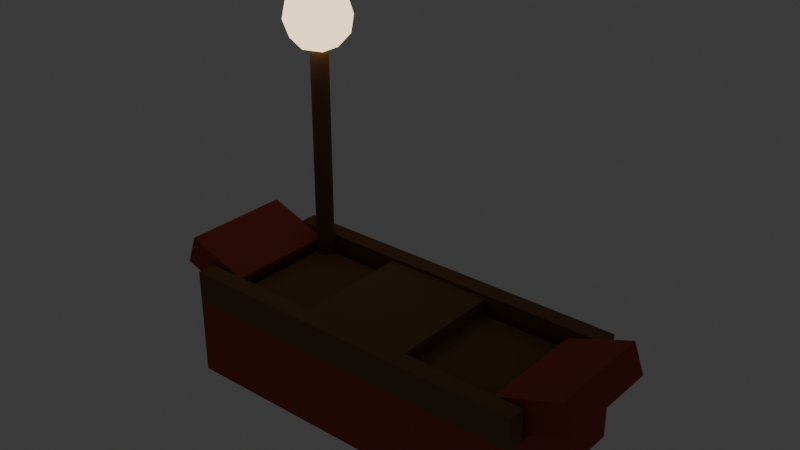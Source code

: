 # Source: boat.blend  (saved by Blender 5.2.44; exported with 4.5.12 LTS)
import bpy
from mathutils import Matrix  # noqa: F401  (used for matrix-valued properties, if any)

bpy.ops.wm.read_factory_settings(use_empty=True)
scene = bpy.context.scene
scene.name = 'Scene'

# ---- collections
col_collection = bpy.data.collections.new('Collection'); scene.collection.children.link(col_collection)

# ---- materials (node trees are filled in below, after node groups)
mat_boat_hull = bpy.data.materials.new('boat_hull')
mat_boat_trim = bpy.data.materials.new('boat_trim')
mat_lantern_paper = bpy.data.materials.new('lantern_paper')

# ---- material node trees
mat_boat_hull.use_nodes = True; mat_boat_hull.node_tree.nodes.clear()
_N = mat_boat_hull.node_tree.nodes; _L = mat_boat_hull.node_tree.links
n0 = _N.new('ShaderNodeBsdfPrincipled'); n0.name = 'Principled BSDF'; n0.location = (-200, 100)
n0.inputs[0].default_value = (0.3763, 0.05781, 0.04519, 1.0)
n0.inputs[2].default_value = 0.85
n0.inputs[10].default_value = 0.005
n1 = _N.new('ShaderNodeOutputMaterial'); n1.name = 'Material Output'; n1.location = (200, 100)
_L.new(n0.outputs[0], n1.inputs[0])
n1.is_active_output = True
mat_boat_trim.use_nodes = True; mat_boat_trim.node_tree.nodes.clear()
_N = mat_boat_trim.node_tree.nodes; _L = mat_boat_trim.node_tree.links
n0 = _N.new('ShaderNodeBsdfPrincipled'); n0.name = 'Principled BSDF'; n0.location = (-200, 100)
n0.inputs[0].default_value = (0.1946, 0.1022, 0.04667, 1.0)
n0.inputs[2].default_value = 0.85
n0.inputs[10].default_value = 0.005
n1 = _N.new('ShaderNodeOutputMaterial'); n1.name = 'Material Output'; n1.location = (200, 100)
_L.new(n0.outputs[0], n1.inputs[0])
n1.is_active_output = True
mat_lantern_paper.use_nodes = True; mat_lantern_paper.node_tree.nodes.clear()
_N = mat_lantern_paper.node_tree.nodes; _L = mat_lantern_paper.node_tree.links
n0 = _N.new('ShaderNodeBsdfPrincipled'); n0.name = 'Principled BSDF'; n0.location = (-200, 100)
n0.inputs[10].default_value = 0.005
n1 = _N.new('ShaderNodeOutputMaterial'); n1.name = 'Material Output'; n1.location = (200, 100)
n2 = _N.new('ShaderNodeEmission'); n2.name = 'Emission'; n2.location = (0, 0)
n2.inputs[0].default_value = (1.0, 0.7682, 0.4508, 1.0)
n2.inputs[1].default_value = 2.0
_L.new(n2.outputs[0], n1.inputs[0])
n1.is_active_output = True

# ---- world
world_world = bpy.data.worlds.new('World'); scene.world = world_world
world_world.use_nodes = True; world_world.node_tree.nodes.clear()
_N = world_world.node_tree.nodes; _L = world_world.node_tree.links
n0 = _N.new('ShaderNodeOutputWorld'); n0.name = 'World Output'; n0.location = (200, 100)
n1 = _N.new('ShaderNodeBackground'); n1.name = 'Background'; n1.location = (-200, 100)
n1.inputs[0].default_value = (0.05088, 0.05088, 0.05088, 1.0)
_L.new(n1.outputs[0], n0.inputs[0])
n0.is_active_output = True
world_world.color = (0.05088, 0.05088, 0.05088)
world_world.sun_shadow_jitter_overblur = 0.0

# ---- meshes
me_cube_001 = bpy.data.meshes.new('Cube.001')
me_cube_001.from_pydata([(-0.5, -0.5, -0.5), (-0.5, -0.5, 0.5), (-0.5, 0.5, -0.5), (-0.5, 0.5, 0.5), (0.5, -0.5, -0.5), (0.5, -0.5, 0.5), (0.5, 0.5, -0.5), (0.5, 0.5, 0.5)], [], [(0, 1, 3, 2), (2, 3, 7, 6), (6, 7, 5, 4), (4, 5, 1, 0), (2, 6, 4, 0), (7, 3, 1, 5)])
_uv = me_cube_001.uv_layers.new(name='UVMap')
_uv.uv.foreach_set('vector', [0.375, 0.0, 0.625, 0.0, 0.625, 0.25, 0.375, 0.25, 0.375, 0.25, 0.625, 0.25, 0.625, 0.5, 0.375, 0.5, 0.375, 0.5, 0.625, 0.5, 0.625, 0.75, 0.375, 0.75, 0.375, 0.75, 0.625, 0.75, 0.625, 1.0, 0.375, 1.0, 0.125, 0.5, 0.375, 0.5, 0.375, 0.75, 0.125, 0.75, 0.625, 0.5, 0.875, 0.5, 0.875, 0.75, 0.625, 0.75])
me_cube_001.materials.append(mat_boat_hull)
me_cube_001.update()
me_cube_002 = bpy.data.meshes.new('Cube.002')
me_cube_002.from_pydata([(-0.5, -0.5, -0.5), (-0.5, -0.5, 0.5), (-0.5, 0.5, -0.5), (-0.5, 0.5, 0.5), (0.5, -0.5, -0.5), (0.5, -0.5, 0.5), (0.5, 0.5, -0.5), (0.5, 0.5, 0.5)], [], [(0, 1, 3, 2), (2, 3, 7, 6), (6, 7, 5, 4), (4, 5, 1, 0), (2, 6, 4, 0), (7, 3, 1, 5)])
_uv = me_cube_002.uv_layers.new(name='UVMap')
_uv.uv.foreach_set('vector', [0.375, 0.0, 0.625, 0.0, 0.625, 0.25, 0.375, 0.25, 0.375, 0.25, 0.625, 0.25, 0.625, 0.5, 0.375, 0.5, 0.375, 0.5, 0.625, 0.5, 0.625, 0.75, 0.375, 0.75, 0.375, 0.75, 0.625, 0.75, 0.625, 1.0, 0.375, 1.0, 0.125, 0.5, 0.375, 0.5, 0.375, 0.75, 0.125, 0.75, 0.625, 0.5, 0.875, 0.5, 0.875, 0.75, 0.625, 0.75])
me_cube_002.materials.append(mat_boat_trim)
me_cube_002.update()
me_cube_003 = bpy.data.meshes.new('Cube.003')
me_cube_003.from_pydata([(-0.5, -0.5, -0.5), (-0.5, -0.5, 0.5), (-0.5, 0.5, -0.5), (-0.5, 0.5, 0.5), (0.5, -0.5, -0.5), (0.5, -0.5, 0.5), (0.5, 0.5, -0.5), (0.5, 0.5, 0.5)], [], [(0, 1, 3, 2), (2, 3, 7, 6), (6, 7, 5, 4), (4, 5, 1, 0), (2, 6, 4, 0), (7, 3, 1, 5)])
_uv = me_cube_003.uv_layers.new(name='UVMap')
_uv.uv.foreach_set('vector', [0.375, 0.0, 0.625, 0.0, 0.625, 0.25, 0.375, 0.25, 0.375, 0.25, 0.625, 0.25, 0.625, 0.5, 0.375, 0.5, 0.375, 0.5, 0.625, 0.5, 0.625, 0.75, 0.375, 0.75, 0.375, 0.75, 0.625, 0.75, 0.625, 1.0, 0.375, 1.0, 0.125, 0.5, 0.375, 0.5, 0.375, 0.75, 0.125, 0.75, 0.625, 0.5, 0.875, 0.5, 0.875, 0.75, 0.625, 0.75])
me_cube_003.materials.append(mat_boat_trim)
me_cube_003.update()
me_cube_004 = bpy.data.meshes.new('Cube.004')
me_cube_004.from_pydata([(-0.5, -0.5, -0.5), (-0.5, -0.5, 0.5), (-0.5, 0.5, -0.5), (-0.5, 0.5, 0.5), (0.5, -0.5, -0.5), (0.5, -0.5, 0.5), (0.5, 0.5, -0.5), (0.5, 0.5, 0.5)], [], [(0, 1, 3, 2), (2, 3, 7, 6), (6, 7, 5, 4), (4, 5, 1, 0), (2, 6, 4, 0), (7, 3, 1, 5)])
_uv = me_cube_004.uv_layers.new(name='UVMap')
_uv.uv.foreach_set('vector', [0.375, 0.0, 0.625, 0.0, 0.625, 0.25, 0.375, 0.25, 0.375, 0.25, 0.625, 0.25, 0.625, 0.5, 0.375, 0.5, 0.375, 0.5, 0.625, 0.5, 0.625, 0.75, 0.375, 0.75, 0.375, 0.75, 0.625, 0.75, 0.625, 1.0, 0.375, 1.0, 0.125, 0.5, 0.375, 0.5, 0.375, 0.75, 0.125, 0.75, 0.625, 0.5, 0.875, 0.5, 0.875, 0.75, 0.625, 0.75])
me_cube_004.materials.append(mat_boat_trim)
me_cube_004.update()
me_cube_005 = bpy.data.meshes.new('Cube.005')
me_cube_005.from_pydata([(-0.5, -0.5, -0.5), (-0.5, -0.5, 0.5), (-0.5, 0.5, -0.5), (-0.5, 0.5, 0.5), (0.5, -0.5, -0.5), (0.5, -0.5, 0.5), (0.5, 0.5, -0.5), (0.5, 0.5, 0.5)], [], [(0, 1, 3, 2), (2, 3, 7, 6), (6, 7, 5, 4), (4, 5, 1, 0), (2, 6, 4, 0), (7, 3, 1, 5)])
_uv = me_cube_005.uv_layers.new(name='UVMap')
_uv.uv.foreach_set('vector', [0.375, 0.0, 0.625, 0.0, 0.625, 0.25, 0.375, 0.25, 0.375, 0.25, 0.625, 0.25, 0.625, 0.5, 0.375, 0.5, 0.375, 0.5, 0.625, 0.5, 0.625, 0.75, 0.375, 0.75, 0.375, 0.75, 0.625, 0.75, 0.625, 1.0, 0.375, 1.0, 0.125, 0.5, 0.375, 0.5, 0.375, 0.75, 0.125, 0.75, 0.625, 0.5, 0.875, 0.5, 0.875, 0.75, 0.625, 0.75])
me_cube_005.materials.append(mat_boat_hull)
me_cube_005.update()
me_cube_006 = bpy.data.meshes.new('Cube.006')
me_cube_006.from_pydata([(-0.5, -0.5, -0.5), (-0.5, -0.5, 0.5), (-0.5, 0.5, -0.5), (-0.5, 0.5, 0.5), (0.5, -0.5, -0.5), (0.5, -0.5, 0.5), (0.5, 0.5, -0.5), (0.5, 0.5, 0.5)], [], [(0, 1, 3, 2), (2, 3, 7, 6), (6, 7, 5, 4), (4, 5, 1, 0), (2, 6, 4, 0), (7, 3, 1, 5)])
_uv = me_cube_006.uv_layers.new(name='UVMap')
_uv.uv.foreach_set('vector', [0.375, 0.0, 0.625, 0.0, 0.625, 0.25, 0.375, 0.25, 0.375, 0.25, 0.625, 0.25, 0.625, 0.5, 0.375, 0.5, 0.375, 0.5, 0.625, 0.5, 0.625, 0.75, 0.375, 0.75, 0.375, 0.75, 0.625, 0.75, 0.625, 1.0, 0.375, 1.0, 0.125, 0.5, 0.375, 0.5, 0.375, 0.75, 0.125, 0.75, 0.625, 0.5, 0.875, 0.5, 0.875, 0.75, 0.625, 0.75])
me_cube_006.materials.append(mat_boat_hull)
me_cube_006.update()
me_cube_007 = bpy.data.meshes.new('Cube.007')
me_cube_007.from_pydata([(-0.5, -0.5, -0.5), (-0.5, -0.5, 0.5), (-0.5, 0.5, -0.5), (-0.5, 0.5, 0.5), (0.5, -0.5, -0.5), (0.5, -0.5, 0.5), (0.5, 0.5, -0.5), (0.5, 0.5, 0.5)], [], [(0, 1, 3, 2), (2, 3, 7, 6), (6, 7, 5, 4), (4, 5, 1, 0), (2, 6, 4, 0), (7, 3, 1, 5)])
_uv = me_cube_007.uv_layers.new(name='UVMap')
_uv.uv.foreach_set('vector', [0.375, 0.0, 0.625, 0.0, 0.625, 0.25, 0.375, 0.25, 0.375, 0.25, 0.625, 0.25, 0.625, 0.5, 0.375, 0.5, 0.375, 0.5, 0.625, 0.5, 0.625, 0.75, 0.375, 0.75, 0.375, 0.75, 0.625, 0.75, 0.625, 1.0, 0.375, 1.0, 0.125, 0.5, 0.375, 0.5, 0.375, 0.75, 0.125, 0.75, 0.625, 0.5, 0.875, 0.5, 0.875, 0.75, 0.625, 0.75])
me_cube_007.materials.append(mat_boat_trim)
me_cube_007.update()
me_cylinder = bpy.data.meshes.new('Cylinder')
me_cylinder.from_pydata([(0.0, 0.04, -0.5), (0.0, 0.04, 0.5), (0.007804, 0.03923, -0.5), (0.007804, 0.03923, 0.5), (0.01531, 0.03696, -0.5), (0.01531, 0.03696, 0.5), (0.02222, 0.03326, -0.5), (0.02222, 0.03326, 0.5), (0.02828, 0.02828, -0.5), (0.02828, 0.02828, 0.5), (0.03326, 0.02222, -0.5), (0.03326, 0.02222, 0.5), (0.03696, 0.01531, -0.5), (0.03696, 0.01531, 0.5), (0.03923, 0.007804, -0.5), (0.03923, 0.007804, 0.5), (0.04, 0.0, -0.5), (0.04, 0.0, 0.5), (0.03923, -0.007804, -0.5), (0.03923, -0.007804, 0.5), (0.03696, -0.01531, -0.5), (0.03696, -0.01531, 0.5), (0.03326, -0.02222, -0.5), (0.03326, -0.02222, 0.5), (0.02828, -0.02828, -0.5), (0.02828, -0.02828, 0.5), (0.02222, -0.03326, -0.5), (0.02222, -0.03326, 0.5), (0.01531, -0.03696, -0.5), (0.01531, -0.03696, 0.5), (0.007804, -0.03923, -0.5), (0.007804, -0.03923, 0.5), (0.0, -0.04, -0.5), (0.0, -0.04, 0.5), (-0.007804, -0.03923, -0.5), (-0.007804, -0.03923, 0.5), (-0.01531, -0.03696, -0.5), (-0.01531, -0.03696, 0.5), (-0.02222, -0.03326, -0.5), (-0.02222, -0.03326, 0.5), (-0.02828, -0.02828, -0.5), (-0.02828, -0.02828, 0.5), (-0.03326, -0.02222, -0.5), (-0.03326, -0.02222, 0.5), (-0.03696, -0.01531, -0.5), (-0.03696, -0.01531, 0.5), (-0.03923, -0.007804, -0.5), (-0.03923, -0.007804, 0.5), (-0.04, 0.0, -0.5), (-0.04, 0.0, 0.5), (-0.03923, 0.007804, -0.5), (-0.03923, 0.007804, 0.5), (-0.03696, 0.01531, -0.5), (-0.03696, 0.01531, 0.5), (-0.03326, 0.02222, -0.5), (-0.03326, 0.02222, 0.5), (-0.02828, 0.02828, -0.5), (-0.02828, 0.02828, 0.5), (-0.02222, 0.03326, -0.5), (-0.02222, 0.03326, 0.5), (-0.01531, 0.03696, -0.5), (-0.01531, 0.03696, 0.5), (-0.007804, 0.03923, -0.5), (-0.007804, 0.03923, 0.5)], [], [(0, 1, 3, 2), (2, 3, 5, 4), (4, 5, 7, 6), (6, 7, 9, 8), (8, 9, 11, 10), (10, 11, 13, 12), (12, 13, 15, 14), (14, 15, 17, 16), (16, 17, 19, 18), (18, 19, 21, 20), (20, 21, 23, 22), (22, 23, 25, 24), (24, 25, 27, 26), (26, 27, 29, 28), (28, 29, 31, 30), (30, 31, 33, 32), (32, 33, 35, 34), (34, 35, 37, 36), (36, 37, 39, 38), (38, 39, 41, 40), (40, 41, 43, 42), (42, 43, 45, 44), (44, 45, 47, 46), (46, 47, 49, 48), (48, 49, 51, 50), (50, 51, 53, 52), (52, 53, 55, 54), (54, 55, 57, 56), (56, 57, 59, 58), (58, 59, 61, 60), (3, 1, 63, 61, 59, 57, 55, 53, 51, 49, 47, 45, 43, 41, 39, 37, 35, 33, 31, 29, 27, 25, 23, 21, 19, 17, 15, 13, 11, 9, 7, 5), (60, 61, 63, 62), (62, 63, 1, 0), (0, 2, 4, 6, 8, 10, 12, 14, 16, 18, 20, 22, 24, 26, 28, 30, 32, 34, 36, 38, 40, 42, 44, 46, 48, 50, 52, 54, 56, 58, 60, 62)])
_uv = me_cylinder.uv_layers.new(name='UVMap')
_uv.uv.foreach_set('vector', [1.0, 0.5, 1.0, 1.0, 0.9688, 1.0, 0.9688, 0.5, 0.9688, 0.5, 0.9688, 1.0, 0.9375, 1.0, 0.9375, 0.5, 0.9375, 0.5, 0.9375, 1.0, 0.9062, 1.0, 0.9062, 0.5, 0.9062, 0.5, 0.9062, 1.0, 0.875, 1.0, 0.875, 0.5, 0.875, 0.5, 0.875, 1.0, 0.8438, 1.0, 0.8438, 0.5, 0.8438, 0.5, 0.8438, 1.0, 0.8125, 1.0, 0.8125, 0.5, 0.8125, 0.5, 0.8125, 1.0, 0.7812, 1.0, 0.7812, 0.5, 0.7812, 0.5, 0.7812, 1.0, 0.75, 1.0, 0.75, 0.5, 0.75, 0.5, 0.75, 1.0, 0.7188, 1.0, 0.7188, 0.5, 0.7188, 0.5, 0.7188, 1.0, 0.6875, 1.0, 0.6875, 0.5, 0.6875, 0.5, 0.6875, 1.0, 0.6562, 1.0, 0.6562, 0.5, 0.6562, 0.5, 0.6562, 1.0, 0.625, 1.0, 0.625, 0.5, 0.625, 0.5, 0.625, 1.0, 0.5938, 1.0, 0.5938, 0.5, 0.5938, 0.5, 0.5938, 1.0, 0.5625, 1.0, 0.5625, 0.5, 0.5625, 0.5, 0.5625, 1.0, 0.5312, 1.0, 0.5312, 0.5, 0.5312, 0.5, 0.5312, 1.0, 0.5, 1.0, 0.5, 0.5, 0.5, 0.5, 0.5, 1.0, 0.4688, 1.0, 0.4688, 0.5, 0.4688, 0.5, 0.4688, 1.0, 0.4375, 1.0, 0.4375, 0.5, 0.4375, 0.5, 0.4375, 1.0, 0.4062, 1.0, 0.4062, 0.5, 0.4062, 0.5, 0.4062, 1.0, 0.375, 1.0, 0.375, 0.5, 0.375, 0.5, 0.375, 1.0, 0.3438, 1.0, 0.3438, 0.5, 0.3438, 0.5, 0.3438, 1.0, 0.3125, 1.0, 0.3125, 0.5, 0.3125, 0.5, 0.3125, 1.0, 0.2812, 1.0, 0.2812, 0.5, 0.2812, 0.5, 0.2812, 1.0, 0.25, 1.0, 0.25, 0.5, 0.25, 0.5, 0.25, 1.0, 0.2188, 1.0, 0.2188, 0.5, 0.2188, 0.5, 0.2188, 1.0, 0.1875, 1.0, 0.1875, 0.5, 0.1875, 0.5, 0.1875, 1.0, 0.1562, 1.0, 0.1562, 0.5, 0.1562, 0.5, 0.1562, 1.0, 0.125, 1.0, 0.125, 0.5, 0.125, 0.5, 0.125, 1.0, 0.09375, 1.0, 0.09375, 0.5, 0.09375, 0.5, 0.09375, 1.0, 0.0625, 1.0, 0.0625, 0.5, 0.2968, 0.4854, 0.25, 0.49, 0.2032, 0.4854, 0.1582, 0.4717, 0.1167, 0.4496, 0.08029, 0.4197, 0.05045, 0.3833, 0.02827, 0.3418, 0.01461, 0.2968, 0.01, 0.25, 0.01461, 0.2032, 0.02827, 0.1582, 0.05045, 0.1167, 0.08029, 0.08029, 0.1167, 0.05045, 0.1582, 0.02827, 0.2032, 0.01461, 0.25, 0.01, 0.2968, 0.01461, 0.3418, 0.02827, 0.3833, 0.05045, 0.4197, 0.08029, 0.4496, 0.1167, 0.4717, 0.1582, 0.4854, 0.2032, 0.49, 0.25, 0.4854, 0.2968, 0.4717, 0.3418, 0.4496, 0.3833, 0.4197, 0.4197, 0.3833, 0.4496, 0.3418, 0.4717, 0.0625, 0.5, 0.0625, 1.0, 0.03125, 1.0, 0.03125, 0.5, 0.03125, 0.5, 0.03125, 1.0, 0.0, 1.0, 0.0, 0.5, 0.75, 0.49, 0.7968, 0.4854, 0.8418, 0.4717, 0.8833, 0.4496, 0.9197, 0.4197, 0.9496, 0.3833, 0.9717, 0.3418, 0.9854, 0.2968, 0.99, 0.25, 0.9854, 0.2032, 0.9717, 0.1582, 0.9496, 0.1167, 0.9197, 0.08029, 0.8833, 0.05045, 0.8418, 0.02827, 0.7968, 0.01461, 0.75, 0.01, 0.7032, 0.01461, 0.6582, 0.02827, 0.6167, 0.05045, 0.5803, 0.08029, 0.5504, 0.1167, 0.5283, 0.1582, 0.5146, 0.2032, 0.51, 0.25, 0.5146, 0.2968, 0.5283, 0.3418, 0.5504, 0.3833, 0.5803, 0.4197, 0.6167, 0.4496, 0.6582, 0.4717, 0.7032, 0.4854])
me_cylinder.materials.append(mat_boat_trim)
me_cylinder.update()
me_icosphere = bpy.data.meshes.new('Icosphere')
me_icosphere.from_pydata([(0.0, 0.0, -0.15), (0.1085, -0.07886, -0.06708), (-0.04146, -0.1276, -0.06708), (-0.1342, 0.0, -0.06708), (-0.04146, 0.1276, -0.06708), (0.1085, 0.07886, -0.06708), (0.04146, -0.1276, 0.06708), (-0.1085, -0.07886, 0.06708), (-0.1085, 0.07886, 0.06708), (0.04146, 0.1276, 0.06708), (0.1342, 0.0, 0.06708), (0.0, 0.0, 0.15), (-0.02437, -0.075, -0.1276), (0.0638, -0.04635, -0.1276), (0.03943, -0.1214, -0.07886), (0.1276, 0.0, -0.07886), (0.0638, 0.04635, -0.1276), (-0.07886, 0.0, -0.1276), (-0.1032, -0.075, -0.07886), (-0.02437, 0.075, -0.1276), (-0.1032, 0.075, -0.07886), (0.03943, 0.1214, -0.07886), (0.1427, -0.04635, 0.0), (0.1427, 0.04635, 0.0), (0.0, -0.15, 0.0), (0.08817, -0.1214, 0.0), (-0.1427, -0.04635, 0.0), (-0.08817, -0.1214, 0.0), (-0.08817, 0.1214, 0.0), (-0.1427, 0.04635, 0.0), (0.08817, 0.1214, 0.0), (0.0, 0.15, 0.0), (0.1032, -0.075, 0.07886), (-0.03943, -0.1214, 0.07886), (-0.1276, 0.0, 0.07886), (-0.03943, 0.1214, 0.07886), (0.1032, 0.075, 0.07886), (0.02437, -0.075, 0.1276), (0.07886, 0.0, 0.1276), (-0.0638, -0.04635, 0.1276), (-0.0638, 0.04635, 0.1276), (0.02437, 0.075, 0.1276)], [], [(0, 13, 12), (1, 13, 15), (0, 12, 17), (0, 17, 19), (0, 19, 16), (1, 15, 22), (2, 14, 24), (3, 18, 26), (4, 20, 28), (5, 21, 30), (1, 22, 25), (2, 24, 27), (3, 26, 29), (4, 28, 31), (5, 30, 23), (6, 32, 37), (7, 33, 39), (8, 34, 40), (9, 35, 41), (10, 36, 38), (38, 41, 11), (38, 36, 41), (36, 9, 41), (41, 40, 11), (41, 35, 40), (35, 8, 40), (40, 39, 11), (40, 34, 39), (34, 7, 39), (39, 37, 11), (39, 33, 37), (33, 6, 37), (37, 38, 11), (37, 32, 38), (32, 10, 38), (23, 36, 10), (23, 30, 36), (30, 9, 36), (31, 35, 9), (31, 28, 35), (28, 8, 35), (29, 34, 8), (29, 26, 34), (26, 7, 34), (27, 33, 7), (27, 24, 33), (24, 6, 33), (25, 32, 6), (25, 22, 32), (22, 10, 32), (30, 31, 9), (30, 21, 31), (21, 4, 31), (28, 29, 8), (28, 20, 29), (20, 3, 29), (26, 27, 7), (26, 18, 27), (18, 2, 27), (24, 25, 6), (24, 14, 25), (14, 1, 25), (22, 23, 10), (22, 15, 23), (15, 5, 23), (16, 21, 5), (16, 19, 21), (19, 4, 21), (19, 20, 4), (19, 17, 20), (17, 3, 20), (17, 18, 3), (17, 12, 18), (12, 2, 18), (15, 16, 5), (15, 13, 16), (13, 0, 16), (12, 14, 2), (12, 13, 14), (13, 1, 14)])
_uv = me_icosphere.uv_layers.new(name='UVMap')
_uv.uv.foreach_set('vector', [0.1818, 0.0, 0.2273, 0.07873, 0.1364, 0.07873, 0.2727, 0.1575, 0.3182, 0.07873, 0.3636, 0.1575, 0.9091, 0.0, 0.9545, 0.07873, 0.8636, 0.07873, 0.7273, 0.0, 0.7727, 0.07873, 0.6818, 0.07873, 0.5455, 0.0, 0.5909, 0.07873, 0.5, 0.07873, 0.2727, 0.1575, 0.3636, 0.1575, 0.3182, 0.2362, 0.09091, 0.1575, 0.1818, 0.1575, 0.1364, 0.2362, 0.8182, 0.1575, 0.9091, 0.1575, 0.8636, 0.2362, 0.6364, 0.1575, 0.7273, 0.1575, 0.6818, 0.2362, 0.4545, 0.1575, 0.5455, 0.1575, 0.5, 0.2362, 0.2727, 0.1575, 0.3182, 0.2362, 0.2273, 0.2362, 0.09091, 0.1575, 0.1364, 0.2362, 0.04546, 0.2362, 0.8182, 0.1575, 0.8636, 0.2362, 0.7727, 0.2362, 0.6364, 0.1575, 0.6818, 0.2362, 0.5909, 0.2362, 0.4545, 0.1575, 0.5, 0.2362, 0.4091, 0.2362, 0.1818, 0.3149, 0.2727, 0.3149, 0.2273, 0.3937, 0.0, 0.3149, 0.09091, 0.3149, 0.04546, 0.3937, 0.7273, 0.3149, 0.8182, 0.3149, 0.7727, 0.3937, 0.5455, 0.3149, 0.6364, 0.3149, 0.5909, 0.3937, 0.3636, 0.3149, 0.4545, 0.3149, 0.4091, 0.3937, 0.4091, 0.3937, 0.5, 0.3937, 0.4545, 0.4724, 0.4091, 0.3937, 0.4545, 0.3149, 0.5, 0.3937, 0.4545, 0.3149, 0.5455, 0.3149, 0.5, 0.3937, 0.5909, 0.3937, 0.6818, 0.3937, 0.6364, 0.4724, 0.5909, 0.3937, 0.6364, 0.3149, 0.6818, 0.3937, 0.6364, 0.3149, 0.7273, 0.3149, 0.6818, 0.3937, 0.7727, 0.3937, 0.8636, 0.3937, 0.8182, 0.4724, 0.7727, 0.3937, 0.8182, 0.3149, 0.8636, 0.3937, 0.8182, 0.3149, 0.9091, 0.3149, 0.8636, 0.3937, 0.04546, 0.3937, 0.1364, 0.3937, 0.09091, 0.4724, 0.04546, 0.3937, 0.09091, 0.3149, 0.1364, 0.3937, 0.09091, 0.3149, 0.1818, 0.3149, 0.1364, 0.3937, 0.2273, 0.3937, 0.3182, 0.3937, 0.2727, 0.4724, 0.2273, 0.3937, 0.2727, 0.3149, 0.3182, 0.3937, 0.2727, 0.3149, 0.3636, 0.3149, 0.3182, 0.3937, 0.4091, 0.2362, 0.4545, 0.3149, 0.3636, 0.3149, 0.4091, 0.2362, 0.5, 0.2362, 0.4545, 0.3149, 0.5, 0.2362, 0.5455, 0.3149, 0.4545, 0.3149, 0.5909, 0.2362, 0.6364, 0.3149, 0.5455, 0.3149, 0.5909, 0.2362, 0.6818, 0.2362, 0.6364, 0.3149, 0.6818, 0.2362, 0.7273, 0.3149, 0.6364, 0.3149, 0.7727, 0.2362, 0.8182, 0.3149, 0.7273, 0.3149, 0.7727, 0.2362, 0.8636, 0.2362, 0.8182, 0.3149, 0.8636, 0.2362, 0.9091, 0.3149, 0.8182, 0.3149, 0.04546, 0.2362, 0.09091, 0.3149, 0.0, 0.3149, 0.04546, 0.2362, 0.1364, 0.2362, 0.09091, 0.3149, 0.1364, 0.2362, 0.1818, 0.3149, 0.09091, 0.3149, 0.2273, 0.2362, 0.2727, 0.3149, 0.1818, 0.3149, 0.2273, 0.2362, 0.3182, 0.2362, 0.2727, 0.3149, 0.3182, 0.2362, 0.3636, 0.3149, 0.2727, 0.3149, 0.5, 0.2362, 0.5909, 0.2362, 0.5455, 0.3149, 0.5, 0.2362, 0.5455, 0.1575, 0.5909, 0.2362, 0.5455, 0.1575, 0.6364, 0.1575, 0.5909, 0.2362, 0.6818, 0.2362, 0.7727, 0.2362, 0.7273, 0.3149, 0.6818, 0.2362, 0.7273, 0.1575, 0.7727, 0.2362, 0.7273, 0.1575, 0.8182, 0.1575, 0.7727, 0.2362, 0.8636, 0.2362, 0.9545, 0.2362, 0.9091, 0.3149, 0.8636, 0.2362, 0.9091, 0.1575, 0.9545, 0.2362, 0.9091, 0.1575, 1.0, 0.1575, 0.9545, 0.2362, 0.1364, 0.2362, 0.2273, 0.2362, 0.1818, 0.3149, 0.1364, 0.2362, 0.1818, 0.1575, 0.2273, 0.2362, 0.1818, 0.1575, 0.2727, 0.1575, 0.2273, 0.2362, 0.3182, 0.2362, 0.4091, 0.2362, 0.3636, 0.3149, 0.3182, 0.2362, 0.3636, 0.1575, 0.4091, 0.2362, 0.3636, 0.1575, 0.4545, 0.1575, 0.4091, 0.2362, 0.5, 0.07873, 0.5455, 0.1575, 0.4545, 0.1575, 0.5, 0.07873, 0.5909, 0.07873, 0.5455, 0.1575, 0.5909, 0.07873, 0.6364, 0.1575, 0.5455, 0.1575, 0.6818, 0.07873, 0.7273, 0.1575, 0.6364, 0.1575, 0.6818, 0.07873, 0.7727, 0.07873, 0.7273, 0.1575, 0.7727, 0.07873, 0.8182, 0.1575, 0.7273, 0.1575, 0.8636, 0.07873, 0.9091, 0.1575, 0.8182, 0.1575, 0.8636, 0.07873, 0.9545, 0.07873, 0.9091, 0.1575, 0.9545, 0.07873, 1.0, 0.1575, 0.9091, 0.1575, 0.3636, 0.1575, 0.4091, 0.07873, 0.4545, 0.1575, 0.3636, 0.1575, 0.3182, 0.07873, 0.4091, 0.07873, 0.3182, 0.07873, 0.3636, 0.0, 0.4091, 0.07873, 0.1364, 0.07873, 0.1818, 0.1575, 0.09091, 0.1575, 0.1364, 0.07873, 0.2273, 0.07873, 0.1818, 0.1575, 0.2273, 0.07873, 0.2727, 0.1575, 0.1818, 0.1575])
me_icosphere.materials.append(mat_lantern_paper)
me_icosphere.update()
me_cylinder_001 = bpy.data.meshes.new('Cylinder.001')
me_cylinder_001.from_pydata([(0.0, 0.05, -0.03), (0.0, 0.05, 0.03), (0.009755, 0.04904, -0.03), (0.009755, 0.04904, 0.03), (0.01913, 0.04619, -0.03), (0.01913, 0.04619, 0.03), (0.02778, 0.04157, -0.03), (0.02778, 0.04157, 0.03), (0.03536, 0.03536, -0.03), (0.03536, 0.03536, 0.03), (0.04157, 0.02778, -0.03), (0.04157, 0.02778, 0.03), (0.04619, 0.01913, -0.03), (0.04619, 0.01913, 0.03), (0.04904, 0.009755, -0.03), (0.04904, 0.009755, 0.03), (0.05, 0.0, -0.03), (0.05, 0.0, 0.03), (0.04904, -0.009755, -0.03), (0.04904, -0.009755, 0.03), (0.04619, -0.01913, -0.03), (0.04619, -0.01913, 0.03), (0.04157, -0.02778, -0.03), (0.04157, -0.02778, 0.03), (0.03536, -0.03536, -0.03), (0.03536, -0.03536, 0.03), (0.02778, -0.04157, -0.03), (0.02778, -0.04157, 0.03), (0.01913, -0.04619, -0.03), (0.01913, -0.04619, 0.03), (0.009755, -0.04904, -0.03), (0.009755, -0.04904, 0.03), (0.0, -0.05, -0.03), (0.0, -0.05, 0.03), (-0.009755, -0.04904, -0.03), (-0.009755, -0.04904, 0.03), (-0.01913, -0.04619, -0.03), (-0.01913, -0.04619, 0.03), (-0.02778, -0.04157, -0.03), (-0.02778, -0.04157, 0.03), (-0.03536, -0.03536, -0.03), (-0.03536, -0.03536, 0.03), (-0.04157, -0.02778, -0.03), (-0.04157, -0.02778, 0.03), (-0.04619, -0.01913, -0.03), (-0.04619, -0.01913, 0.03), (-0.04904, -0.009755, -0.03), (-0.04904, -0.009755, 0.03), (-0.05, 0.0, -0.03), (-0.05, 0.0, 0.03), (-0.04904, 0.009755, -0.03), (-0.04904, 0.009755, 0.03), (-0.04619, 0.01913, -0.03), (-0.04619, 0.01913, 0.03), (-0.04157, 0.02778, -0.03), (-0.04157, 0.02778, 0.03), (-0.03536, 0.03536, -0.03), (-0.03536, 0.03536, 0.03), (-0.02778, 0.04157, -0.03), (-0.02778, 0.04157, 0.03), (-0.01913, 0.04619, -0.03), (-0.01913, 0.04619, 0.03), (-0.009755, 0.04904, -0.03), (-0.009755, 0.04904, 0.03)], [], [(0, 1, 3, 2), (2, 3, 5, 4), (4, 5, 7, 6), (6, 7, 9, 8), (8, 9, 11, 10), (10, 11, 13, 12), (12, 13, 15, 14), (14, 15, 17, 16), (16, 17, 19, 18), (18, 19, 21, 20), (20, 21, 23, 22), (22, 23, 25, 24), (24, 25, 27, 26), (26, 27, 29, 28), (28, 29, 31, 30), (30, 31, 33, 32), (32, 33, 35, 34), (34, 35, 37, 36), (36, 37, 39, 38), (38, 39, 41, 40), (40, 41, 43, 42), (42, 43, 45, 44), (44, 45, 47, 46), (46, 47, 49, 48), (48, 49, 51, 50), (50, 51, 53, 52), (52, 53, 55, 54), (54, 55, 57, 56), (56, 57, 59, 58), (58, 59, 61, 60), (3, 1, 63, 61, 59, 57, 55, 53, 51, 49, 47, 45, 43, 41, 39, 37, 35, 33, 31, 29, 27, 25, 23, 21, 19, 17, 15, 13, 11, 9, 7, 5), (60, 61, 63, 62), (62, 63, 1, 0), (0, 2, 4, 6, 8, 10, 12, 14, 16, 18, 20, 22, 24, 26, 28, 30, 32, 34, 36, 38, 40, 42, 44, 46, 48, 50, 52, 54, 56, 58, 60, 62)])
_uv = me_cylinder_001.uv_layers.new(name='UVMap')
_uv.uv.foreach_set('vector', [1.0, 0.5, 1.0, 1.0, 0.9688, 1.0, 0.9688, 0.5, 0.9688, 0.5, 0.9688, 1.0, 0.9375, 1.0, 0.9375, 0.5, 0.9375, 0.5, 0.9375, 1.0, 0.9062, 1.0, 0.9062, 0.5, 0.9062, 0.5, 0.9062, 1.0, 0.875, 1.0, 0.875, 0.5, 0.875, 0.5, 0.875, 1.0, 0.8438, 1.0, 0.8438, 0.5, 0.8438, 0.5, 0.8438, 1.0, 0.8125, 1.0, 0.8125, 0.5, 0.8125, 0.5, 0.8125, 1.0, 0.7812, 1.0, 0.7812, 0.5, 0.7812, 0.5, 0.7812, 1.0, 0.75, 1.0, 0.75, 0.5, 0.75, 0.5, 0.75, 1.0, 0.7188, 1.0, 0.7188, 0.5, 0.7188, 0.5, 0.7188, 1.0, 0.6875, 1.0, 0.6875, 0.5, 0.6875, 0.5, 0.6875, 1.0, 0.6562, 1.0, 0.6562, 0.5, 0.6562, 0.5, 0.6562, 1.0, 0.625, 1.0, 0.625, 0.5, 0.625, 0.5, 0.625, 1.0, 0.5938, 1.0, 0.5938, 0.5, 0.5938, 0.5, 0.5938, 1.0, 0.5625, 1.0, 0.5625, 0.5, 0.5625, 0.5, 0.5625, 1.0, 0.5312, 1.0, 0.5312, 0.5, 0.5312, 0.5, 0.5312, 1.0, 0.5, 1.0, 0.5, 0.5, 0.5, 0.5, 0.5, 1.0, 0.4688, 1.0, 0.4688, 0.5, 0.4688, 0.5, 0.4688, 1.0, 0.4375, 1.0, 0.4375, 0.5, 0.4375, 0.5, 0.4375, 1.0, 0.4062, 1.0, 0.4062, 0.5, 0.4062, 0.5, 0.4062, 1.0, 0.375, 1.0, 0.375, 0.5, 0.375, 0.5, 0.375, 1.0, 0.3438, 1.0, 0.3438, 0.5, 0.3438, 0.5, 0.3438, 1.0, 0.3125, 1.0, 0.3125, 0.5, 0.3125, 0.5, 0.3125, 1.0, 0.2812, 1.0, 0.2812, 0.5, 0.2812, 0.5, 0.2812, 1.0, 0.25, 1.0, 0.25, 0.5, 0.25, 0.5, 0.25, 1.0, 0.2188, 1.0, 0.2188, 0.5, 0.2188, 0.5, 0.2188, 1.0, 0.1875, 1.0, 0.1875, 0.5, 0.1875, 0.5, 0.1875, 1.0, 0.1562, 1.0, 0.1562, 0.5, 0.1562, 0.5, 0.1562, 1.0, 0.125, 1.0, 0.125, 0.5, 0.125, 0.5, 0.125, 1.0, 0.09375, 1.0, 0.09375, 0.5, 0.09375, 0.5, 0.09375, 1.0, 0.0625, 1.0, 0.0625, 0.5, 0.2968, 0.4854, 0.25, 0.49, 0.2032, 0.4854, 0.1582, 0.4717, 0.1167, 0.4496, 0.08029, 0.4197, 0.05045, 0.3833, 0.02827, 0.3418, 0.01461, 0.2968, 0.01, 0.25, 0.01461, 0.2032, 0.02827, 0.1582, 0.05045, 0.1167, 0.08029, 0.08029, 0.1167, 0.05045, 0.1582, 0.02827, 0.2032, 0.01461, 0.25, 0.01, 0.2968, 0.01461, 0.3418, 0.02827, 0.3833, 0.05045, 0.4197, 0.08029, 0.4496, 0.1167, 0.4717, 0.1582, 0.4854, 0.2032, 0.49, 0.25, 0.4854, 0.2968, 0.4717, 0.3418, 0.4496, 0.3833, 0.4197, 0.4197, 0.3833, 0.4496, 0.3418, 0.4717, 0.0625, 0.5, 0.0625, 1.0, 0.03125, 1.0, 0.03125, 0.5, 0.03125, 0.5, 0.03125, 1.0, 0.0, 1.0, 0.0, 0.5, 0.75, 0.49, 0.7968, 0.4854, 0.8418, 0.4717, 0.8833, 0.4496, 0.9197, 0.4197, 0.9496, 0.3833, 0.9717, 0.3418, 0.9854, 0.2968, 0.99, 0.25, 0.9854, 0.2032, 0.9717, 0.1582, 0.9496, 0.1167, 0.9197, 0.08029, 0.8833, 0.05045, 0.8418, 0.02827, 0.7968, 0.01461, 0.75, 0.01, 0.7032, 0.01461, 0.6582, 0.02827, 0.6167, 0.05045, 0.5803, 0.08029, 0.5504, 0.1167, 0.5283, 0.1582, 0.5146, 0.2032, 0.51, 0.25, 0.5146, 0.2968, 0.5283, 0.3418, 0.5504, 0.3833, 0.5803, 0.4197, 0.6167, 0.4496, 0.6582, 0.4717, 0.7032, 0.4854])
me_cylinder_001.materials.append(mat_boat_trim)
me_cylinder_001.update()

# ---- objects
ob_hull = bpy.data.objects.new('hull', me_cube_001)
ob_deck = bpy.data.objects.new('deck', me_cube_002)
ob_gunwale__1 = bpy.data.objects.new('gunwale_-1', me_cube_003)
ob_gunwale_1 = bpy.data.objects.new('gunwale_1', me_cube_004)
ob_end__1 = bpy.data.objects.new('end_-1', me_cube_005)
ob_end_1 = bpy.data.objects.new('end_1', me_cube_006)
ob_bench = bpy.data.objects.new('bench', me_cube_007)
ob_lantern_pole = bpy.data.objects.new('lantern_pole', me_cylinder)
ob_lantern = bpy.data.objects.new('lantern', me_icosphere)
ob_lantern_cap = bpy.data.objects.new('lantern_cap', me_cylinder_001)

# ---- transforms, parenting, visibility, modifiers, constraints
ob_hull.location = (0.0, 0.0, 0.175)
ob_hull.scale = (1.6, 0.7, 0.35)
ob_deck.location = (0.0, 0.0, 0.38)
ob_deck.scale = (1.3, 0.5, 0.06)
ob_gunwale__1.location = (0.0, -0.31, 0.42)
ob_gunwale__1.scale = (1.6, 0.08, 0.14)
ob_gunwale_1.location = (0.0, 0.31, 0.42)
ob_gunwale_1.scale = (1.6, 0.08, 0.14)
ob_end__1.location = (-0.82, 0.0, 0.45)
ob_end__1.rotation_euler = (0.0, 0.35, 0.0)
ob_end__1.scale = (0.3, 0.5, 0.14)
ob_end_1.location = (0.82, 0.0, 0.45)
ob_end_1.rotation_euler = (0.0, -0.35, 0.0)
ob_end_1.scale = (0.3, 0.5, 0.14)
ob_bench.location = (0.0, 0.0, 0.44)
ob_bench.scale = (0.5, 0.56, 0.07)
ob_lantern_pole.location = (-0.62, 0.24, 0.9)
ob_lantern.location = (-0.62, 0.24, 1.5)
ob_lantern_cap.location = (-0.62, 0.24, 1.63)

# ---- collection membership
col_collection.objects.link(ob_hull)
col_collection.objects.link(ob_deck)
col_collection.objects.link(ob_gunwale__1)
col_collection.objects.link(ob_gunwale_1)
col_collection.objects.link(ob_end__1)
col_collection.objects.link(ob_end_1)
col_collection.objects.link(ob_bench)
col_collection.objects.link(ob_lantern_pole)
col_collection.objects.link(ob_lantern)
col_collection.objects.link(ob_lantern_cap)

# ---- scene / render settings (as saved in the file)
scene.frame_start = 1; scene.frame_end = 250; scene.frame_set(1)
scene.render.engine = 'BLENDER_EEVEE_NEXT'
scene.render.bake_bias = 0.0
scene.render.bake_samples = 0
scene.render.compositor_device = 'GPU'
scene.eevee.use_volume_custom_range = False
scene.eevee.fast_gi_thickness_near = 0.1
scene.eevee.fast_gi_thickness_far = 0.0
scene.eevee.ray_tracing_options.screen_trace_thickness = 0.1
bpy.context.view_layer.update()

# ---- added for rendering (the .blend has no active camera): camera
cam_auto = bpy.data.cameras.new('AutoCamera')
cam_auto.lens = 50.0
cam_auto.sensor_width = 36.0
cam_auto.clip_end = 1000.0
ob_auto_camera = bpy.data.objects.new('AutoCamera', cam_auto)
scene.collection.objects.link(ob_auto_camera)
ob_auto_camera.location = (2.47977, -2.95573, 2.81382)
ob_auto_camera.rotation_euler = (1.09748, -7.21219e-08, 0.694738)
scene.camera = ob_auto_camera
bpy.context.view_layer.update()
